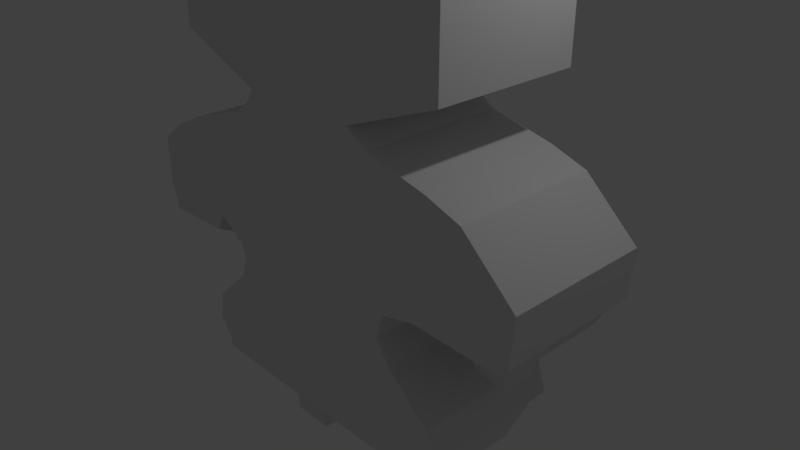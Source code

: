 # Source: boy1.blend  (saved by Blender 2.78.0; exported with 4.5.12 LTS)
import bpy
from mathutils import Matrix  # noqa: F401  (used for matrix-valued properties, if any)

bpy.ops.wm.read_factory_settings(use_empty=True)
scene = bpy.context.scene
scene.name = 'Scene'

# ---- collections
col_collection_1 = bpy.data.collections.new('Collection 1'); scene.collection.children.link(col_collection_1)

# ---- world
world_world = bpy.data.worlds.new('World'); scene.world = world_world
world_world.color = (0.05088, 0.05088, 0.05088)
world_world.use_sun_shadow = False
world_world.sun_shadow_jitter_overblur = 0.0
world_world.cycles.sampling_method = 'MANUAL'

# ---- cameras
cam_camera = bpy.data.cameras.new('Camera')
cam_camera.clip_end = 100.0
cam_camera.lens = 35.0
cam_camera.sensor_width = 32.0
cam_camera.sensor_height = 18.0
cam_camera.ortho_scale = 7.314
cam_camera.dof.focus_distance = 0.0
cam_camera.dof.aperture_fstop = 128.0

# ---- lights
light_lamp = bpy.data.lights.new('Lamp', 'POINT')
light_lamp.transmission_factor = 0.0
light_lamp.cutoff_distance = 30.0
light_lamp.energy = 100.0
light_lamp.shadow_buffer_clip_start = 1.001
light_lamp.shadow_soft_size = 0.1
light_lamp.shadow_maximum_resolution = 0.006
light_lamp.use_absolute_resolution = True

# ---- meshes
me_cube_001 = bpy.data.meshes.new('Cube.001')
me_cube_001.from_pydata([(-0.8881, -1.0, -0.9924), (-0.4122, -1.0, 1.165), (-0.8881, 1.0, -0.9924), (-0.4122, 1.0, 1.165), (0.8984, -1.0, -0.9924), (0.381, -1.0, 1.165), (0.8984, 1.0, -0.9924), (0.381, 1.0, 1.165), (-0.9801, -1.0, -0.787), (-0.9801, 1.0, -0.787), (1.019, 1.0, -0.787), (1.019, -1.0, -0.787), (-0.6724, -1.0, -0.2799), (-0.6724, 1.0, -0.2799), (0.6724, 1.0, -0.2799), (0.6724, -1.0, -0.2799), (-0.6204, -1.0, -0.1162), (-0.6204, 1.0, -0.1162), (0.5804, 1.0, -0.1162), (0.5804, -1.0, -0.1162), (0.0, 1.0, -0.9924), (0.0, 1.0, 1.165), (0.0, -1.0, -0.9924), (0.0, -1.0, 1.165), (0.0, -1.0, -0.787), (0.0, 1.0, -0.787), (0.0, -1.0, -0.2799), (0.0, 1.0, -0.2799), (0.0, -1.0, -0.1162), (0.0, 1.0, -0.1162), (-0.6235, 0.2982, -1.463), (-0.6235, -0.2982, -1.463), (-0.3253, 0.2982, -1.463), (-0.3253, -0.2982, -1.463), (-0.6136, 0.2896, -1.613), (-0.6136, -0.2896, -1.613), (-0.3239, 0.2896, -1.613), (-0.3239, -0.2896, -1.613), (0.6397, -0.2794, -1.451), (0.6397, 0.2794, -1.451), (0.3603, -0.2794, -1.451), (0.3603, 0.2794, -1.451), (0.6395, -0.2789, -1.619), (0.6395, 0.2789, -1.619), (0.3605, -0.2789, -1.619), (0.3605, 0.2789, -1.619), (-0.846, -1.0, 0.125), (-0.846, 1.0, 0.1044), (0.846, 1.0, 0.125), (0.846, -1.0, 0.125), (0.0, -1.0, 0.125), (0.0, 1.0, 0.125), (-0.5851, -1.0, 0.9737), (-0.5851, 1.0, 0.9737), (0.9233, 1.0, 0.9531), (0.9233, -1.0, 0.9531), (0.0, -1.0, 0.9531), (0.0, 1.0, 0.9531), (-1.0, -1.0, 1.433), (-1.0, 1.0, 1.433), (0.0, 1.0, 1.433), (1.0, 1.0, 1.433), (1.0, -1.0, 1.433), (0.0, -1.0, 1.433), (-1.0, -1.0, 1.66), (-1.0, 1.0, 1.66), (0.0, 1.0, 1.66), (1.0, 1.0, 1.66), (1.0, -1.0, 1.66), (0.0, -1.0, 1.66), (-1.0, -1.0, 1.913), (-1.0, 1.0, 1.913), (0.0, 1.0, 1.913), (1.0, 1.0, 1.913), (1.0, -1.0, 1.913), (0.0, -1.0, 1.913), (-1.0, -1.0, 2.042), (-1.0, 1.0, 2.042), (0.0, 1.0, 2.042), (1.0, 1.0, 2.042), (1.0, -1.0, 2.042), (0.0, -1.0, 2.042), (-1.0, -1.0, 2.217), (-1.0, 1.0, 2.217), (0.0, 1.0, 2.217), (1.0, 1.0, 2.217), (1.0, -1.0, 2.217), (0.0, -1.0, 2.217), (-1.0, -1.0, 2.356), (-1.0, 1.0, 2.356), (0.0, 1.0, 2.356), (1.0, 1.0, 2.356), (1.0, -1.0, 2.356), (0.0, -1.0, 2.356), (-1.0, -1.0, 2.511), (-1.0, 1.0, 2.511), (0.0, 1.0, 2.511), (1.0, 1.0, 2.511), (1.0, -1.0, 2.511), (0.0, -1.0, 2.511), (1.152, 1.0, 0.8638), (1.394, 1.0, 0.1044), (1.152, -1.0, 0.8638), (1.394, -1.0, 0.1044), (-1.429, 1.0, 0.1203), (-1.429, -1.0, 0.1203), (0.555, -0.1043, -1.677), (0.555, 0.1043, -1.677), (0.4507, -0.1043, -1.677), (0.4507, 0.1043, -1.677), (-0.5534, 0.1694, -1.665), (-0.5534, -0.1694, -1.665), (-0.384, 0.1694, -1.665), (-0.384, -0.1694, -1.665), (-0.8911, 1.0, -0.9289), (0.9123, 1.0, -0.9289), (0.9123, -1.0, -0.9289), (-0.8911, -1.0, -0.9289), (0.0, 1.0, -0.9289), (0.0, -1.0, -0.9289), (0.1454, 0.7093, -1.192), (0.1454, -0.7093, -1.192), (0.8546, -0.7093, -1.192), (0.8546, 0.7093, -1.192), (-0.8259, 0.6754, -1.223), (-0.8259, -0.6754, -1.223), (-0.1505, -0.6754, -1.223), (-0.1505, 0.6754, -1.223), (-0.8774, -0.9444, -1.032), (-0.09231, 0.9444, -1.032), (-0.8774, 0.9444, -1.032), (-0.09231, -0.9444, -1.032), (0.08476, -0.9394, -1.034), (0.8892, 0.9394, -1.034), (0.08476, 0.9394, -1.034), (0.8892, -0.9394, -1.034), (-0.9475, 1.0, -0.5647), (0.9627, 1.0, -0.5647), (0.9627, -1.0, -0.5647), (-0.9475, -1.0, -0.5647), (0.0, 1.0, -0.5647), (0.0, -1.0, -0.5647), (-0.662, 1.0, 0.01107), (0.61, 1.0, 0.01107), (0.61, -1.0, 0.01107), (-0.001198, -1.0, 0.01107), (-0.001198, 1.0, 0.01107), (-0.662, -1.0, 0.01107), (-0.773, -1.0, 0.06741), (-0.773, 1.0, 0.06741), (0.6435, 1.0, 0.06741), (0.6435, -1.0, 0.06741), (-0.0004751, -1.0, 0.06741), (-0.0004751, 1.0, 0.06741), (0.9661, 0.315, -0.183), (0.9661, -0.315, -0.183), (1.201, 0.315, -0.2086), (1.201, -0.315, -0.2086), (0.9659, 0.2395, -0.3), (0.9659, -0.2395, -0.3), (1.177, 0.2395, -0.3622), (1.177, -0.2395, -0.3622), (1.375, -0.7669, -0.002108), (1.375, 0.7669, -0.002108), (0.8869, 0.7669, 0.02019), (0.8869, -0.7669, 0.02019), (-0.8578, 1.0, 0.1695), (0.8578, 1.0, 0.1885), (0.8578, -1.0, 0.1885), (0.0, -1.0, 0.1885), (0.0, 1.0, 0.1885), (-0.8578, -1.0, 0.1885), (1.47, 1.0, 0.165), (1.47, -1.0, 0.165), (-1.441, 1.0, 0.1695), (-1.441, -1.0, 0.1695), (-0.9246, -1.0, 0.5402), (-1.437, -1.0, 0.5327), (-0.9246, 1.0, 0.5377), (0.9246, 1.0, 0.5478), (0.9246, -1.0, 0.5491), (0.0, -1.0, 0.5466), (0.0, 1.0, 0.5478), (1.493, 1.0, 0.5079), (1.493, -1.0, 0.5079), (-1.437, 1.0, 0.5377), (-0.9058, -1.002, -0.004126), (-0.9058, 0.9976, -0.02473), (-1.387, -1.002, -0.02473), (-1.387, 0.9976, -0.02473), (-1.021, -0.3533, -0.2087), (-1.021, 0.3413, -0.2159), (-1.267, -0.3533, -0.2159), (-1.267, 0.3413, -0.2159), (-1.049, -0.2827, -0.3586), (-1.049, 0.2653, -0.3643), (-1.238, -0.2827, -0.3643), (-1.238, 0.2653, -0.3643), (-0.9759, -1.0, 0.8298), (-1.245, -1.0, 0.6902), (-0.9759, 1.0, 0.8266), (0.9759, 1.0, 0.8234), (0.9759, -1.0, 0.8234), (0.0, -1.0, 0.8234), (0.0, 1.0, 0.8234), (1.261, 1.0, 0.7499), (1.261, -1.0, 0.7499), (-1.245, 1.0, 0.6902), (-0.4672, -1.0, 1.07), (-0.4672, 1.0, 1.07), (0.5207, 1.0, 1.059), (0.5207, -1.0, 1.059), (0.0, -1.0, 1.059), (0.0, 1.0, 1.059)], [], [(208, 1, 3, 209), (213, 21, 7, 210), (210, 7, 5, 211), (212, 23, 1, 208), (121, 120, 41, 40), (1, 23, 63, 58), (119, 24, 8, 117), (115, 10, 11, 116), (118, 25, 10, 115), (117, 8, 9, 114), (141, 26, 12, 139), (137, 14, 15, 138), (140, 27, 14, 137), (139, 12, 13, 136), (26, 28, 16, 12), (14, 18, 19, 15), (27, 29, 18, 14), (12, 16, 17, 13), (13, 17, 29, 27), (15, 19, 28, 26), (136, 13, 27, 140), (138, 15, 26, 141), (114, 9, 25, 118), (116, 11, 24, 119), (3, 1, 58, 59), (125, 124, 30, 31), (211, 5, 23, 212), (209, 3, 21, 213), (30, 32, 36, 34), (127, 126, 33, 32), (126, 125, 31, 33), (124, 127, 32, 30), (34, 36, 37, 35), (33, 31, 35, 37), (31, 30, 34, 35), (32, 33, 37, 36), (40, 41, 45, 44), (123, 122, 38, 39), (120, 123, 39, 41), (122, 121, 40, 38), (45, 43, 42, 44), (38, 40, 44, 42), (41, 39, 43, 45), (39, 38, 42, 43), (149, 47, 51, 153), (151, 49, 50, 152), (152, 50, 46, 148), (150, 48, 49, 151), (153, 51, 48, 150), (148, 46, 47, 149), (200, 53, 57, 204), (202, 55, 56, 203), (203, 56, 52, 198), (201, 54, 100, 205), (204, 57, 54, 201), (47, 46, 186, 187), (63, 62, 68, 69), (59, 58, 64, 65), (7, 21, 60, 61), (5, 7, 61, 62), (23, 5, 62, 63), (21, 3, 59, 60), (68, 67, 73, 74), (66, 65, 71, 72), (58, 63, 69, 64), (61, 60, 66, 67), (60, 59, 65, 66), (62, 61, 67, 68), (70, 75, 81, 76), (75, 74, 80, 81), (65, 64, 70, 71), (69, 68, 74, 75), (64, 69, 75, 70), (67, 66, 72, 73), (80, 79, 85, 86), (78, 77, 83, 84), (73, 72, 78, 79), (72, 71, 77, 78), (74, 73, 79, 80), (71, 70, 76, 77), (82, 87, 93, 88), (87, 86, 92, 93), (77, 76, 82, 83), (81, 80, 86, 87), (76, 81, 87, 82), (79, 78, 84, 85), (92, 91, 97, 98), (90, 89, 95, 96), (85, 84, 90, 91), (84, 83, 89, 90), (86, 85, 91, 92), (83, 82, 88, 89), (96, 95, 94, 99), (97, 96, 99, 98), (89, 88, 94, 95), (93, 92, 98, 99), (88, 93, 99, 94), (91, 90, 96, 97), (205, 100, 102, 206), (163, 162, 157, 156), (168, 49, 103, 173), (54, 55, 102, 100), (166, 47, 104, 174), (45, 43, 107, 109), (42, 44, 108, 106), (37, 35, 111, 113), (34, 36, 112, 110), (4, 116, 119, 22), (2, 114, 118, 20), (0, 117, 114, 2), (20, 118, 115, 6), (6, 115, 116, 4), (22, 119, 117, 0), (135, 132, 121, 122), (134, 133, 123, 120), (133, 135, 122, 123), (132, 134, 120, 121), (130, 129, 127, 124), (131, 128, 125, 126), (129, 131, 126, 127), (128, 130, 124, 125), (0, 2, 130, 128), (20, 22, 131, 129), (22, 0, 128, 131), (2, 20, 129, 130), (22, 20, 134, 132), (6, 4, 135, 133), (20, 6, 133, 134), (4, 22, 132, 135), (11, 138, 141, 24), (9, 136, 140, 25), (8, 139, 136, 9), (25, 140, 137, 10), (10, 137, 138, 11), (24, 141, 139, 8), (16, 147, 142, 17), (29, 146, 143, 18), (18, 143, 144, 19), (28, 145, 147, 16), (19, 144, 145, 28), (17, 142, 146, 29), (147, 148, 149, 142), (146, 153, 150, 143), (143, 150, 151, 144), (145, 152, 148, 147), (144, 151, 152, 145), (142, 149, 153, 146), (154, 156, 160, 158), (165, 164, 154, 155), (164, 163, 156, 154), (162, 165, 155, 157), (159, 158, 160, 161), (155, 154, 158, 159), (157, 155, 159, 161), (156, 157, 161, 160), (103, 49, 165, 162), (48, 101, 163, 164), (49, 48, 164, 165), (101, 103, 162, 163), (46, 171, 175, 105), (178, 166, 174, 185), (105, 175, 174, 104), (180, 168, 173, 184), (101, 172, 173, 103), (51, 170, 167, 48), (48, 167, 172, 101), (50, 169, 171, 46), (49, 168, 169, 50), (47, 166, 170, 51), (202, 180, 184, 206), (200, 178, 185, 207), (171, 176, 177, 175), (175, 177, 185, 174), (172, 183, 184, 173), (170, 182, 179, 167), (167, 179, 183, 172), (169, 181, 176, 171), (168, 180, 181, 169), (166, 178, 182, 170), (186, 188, 192, 190), (104, 47, 187, 189), (105, 104, 189, 188), (46, 105, 188, 186), (191, 190, 194, 195), (187, 186, 190, 191), (189, 187, 191, 193), (188, 189, 193, 192), (195, 194, 196, 197), (193, 191, 195, 197), (192, 193, 197, 196), (190, 192, 196, 194), (55, 202, 206, 102), (176, 198, 199, 177), (177, 199, 207, 185), (183, 205, 206, 184), (182, 204, 201, 179), (179, 201, 205, 183), (181, 203, 198, 176), (180, 202, 203, 181), (178, 200, 204, 182), (207, 199, 198, 200), (198, 52, 53, 200), (53, 209, 213, 57), (55, 211, 212, 56), (56, 212, 208, 52), (54, 210, 211, 55), (57, 213, 210, 54), (52, 208, 209, 53)])
me_cube_001.use_remesh_preserve_volume = False
me_cube_001.use_remesh_preserve_attributes = False
me_cube_001.use_mirror_vertex_groups = False
me_cube_001.update()

# ---- objects
ob_cube = bpy.data.objects.new('Cube', me_cube_001)
ob_lamp = bpy.data.objects.new('Lamp', light_lamp)
ob_camera = bpy.data.objects.new('Camera', cam_camera)

# ---- transforms, parenting, visibility, modifiers, constraints
ob_cube.location = (0.0, 0.0, 0.0)
ob_cube.scale = (2.15, 1.0, 1.894)
ob_cube.lineart.crease_threshold = 0.0
ob_lamp.location = (4.076, 1.005, 5.904)
ob_lamp.rotation_euler = (0.6503, 0.05522, 1.866)
ob_lamp.lock_rotations_4d = False
ob_lamp.empty_display_type = 'ARROWS'
ob_lamp.color = (0.0, 0.0, 0.0, 0.0)
ob_lamp.lineart.crease_threshold = 0.0
ob_camera.location = (7.481, -6.508, 5.344)
ob_camera.rotation_euler = (1.109, 0.0, 0.8149)
ob_camera.lock_rotations_4d = False
ob_camera.empty_display_type = 'ARROWS'
ob_camera.color = (0.0, 0.0, 0.0, 0.0)
ob_camera.display_type = 'WIRE'
ob_camera.lineart.crease_threshold = 0.0

# ---- collection membership
col_collection_1.objects.link(ob_cube)
col_collection_1.objects.link(ob_lamp)
col_collection_1.objects.link(ob_camera)

# ---- scene / render settings (as saved in the file)
scene.camera = ob_camera
scene.frame_start = 1; scene.frame_end = 250; scene.frame_set(1)
scene.render.engine = 'BLENDER_EEVEE_NEXT'
scene.render.resolution_percentage = 50
scene.render.dither_intensity = 0.0
scene.cycles.use_denoising = False
scene.cycles.samples = 128
scene.cycles.sampling_pattern = 'TABULATED_SOBOL'
scene.cycles.light_sampling_threshold = 0.0
scene.cycles.use_adaptive_sampling = False
scene.cycles.use_light_tree = False
scene.cycles.blur_glossy = 0.0
scene.cycles.sample_clamp_indirect = 0.0
scene.view_settings.view_transform = 'Standard'
bpy.context.view_layer.update()
